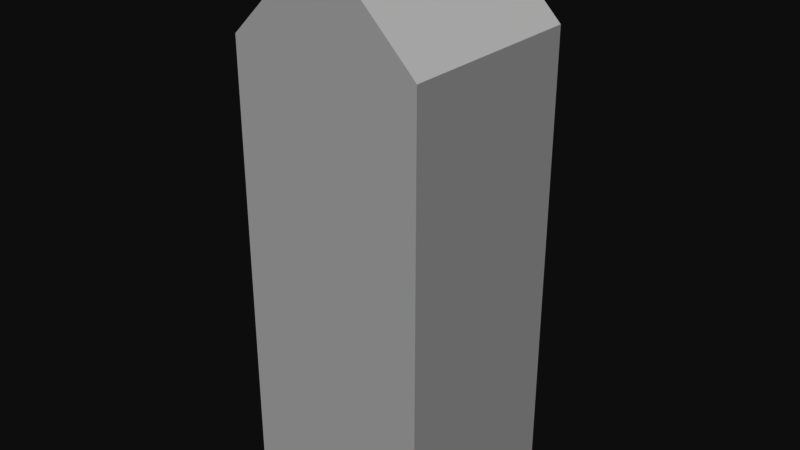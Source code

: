 # Source: milk.blend  (saved by Blender 2.79.0; exported with 4.5.12 LTS)
import bpy
from mathutils import Matrix  # noqa: F401  (used for matrix-valued properties, if any)

bpy.ops.wm.read_factory_settings(use_empty=True)
scene = bpy.context.scene
scene.name = 'Scene'

# ---- collections
col_collection_1 = bpy.data.collections.new('Collection 1'); scene.collection.children.link(col_collection_1)

# ---- materials (node trees are filled in below, after node groups)
mat_milkmat = bpy.data.materials.new('MilkMat')
mat_milkmat.alpha_threshold = 0.0
mat_milkmat.use_transparent_shadow = False
mat_milkmat.specular_color = (0.8, 0.8, 0.8)
mat_milkmat.roughness = 0.5

# ---- material node trees

# ---- world
world_world = bpy.data.worlds.new('World'); scene.world = world_world
world_world.color = (0.05088, 0.05088, 0.05088)
world_world.use_sun_shadow = False
world_world.sun_shadow_jitter_overblur = 0.0
world_world.cycles.sampling_method = 'MANUAL'

# ---- meshes
me_cube = bpy.data.meshes.new('Cube')
me_cube.from_pydata([(-1.0, -1.0, 2.0), (-1.0, -1.0, 1.192e-07), (-1.0, 1.0, 2.0), (-1.0, 1.0, 2.384e-07), (1.0, -1.0, 2.0), (1.0, -1.0, 0.0), (1.0, 1.0, 2.0), (1.0, 1.0, 1.192e-07), (6.914e-06, -1.0, 0.0), (-6.795e-06, 1.0, 2.413), (-7.749e-06, 1.0, 2.384e-07), (7.868e-06, -1.0, 2.413)], [], [(11, 4, 6, 9), (10, 9, 6, 7), (7, 6, 4, 5), (8, 1, 3, 10), (1, 0, 2, 3), (8, 11, 0, 1), (5, 4, 11, 8), (5, 8, 10, 7), (3, 2, 9, 10), (0, 11, 9, 2)])
me_cube.polygons.foreach_set('use_smooth', [True] * 10)
_k = set([(0, 1), (0, 2), (0, 11), (1, 3), (1, 8), (2, 3), (2, 9), (3, 10), (4, 5), (4, 6), (4, 11), (5, 7), (5, 8), (6, 7), (6, 9), (7, 10), (9, 11)])
me_cube.attributes.new('sharp_edge', 'BOOLEAN', 'EDGE').data.foreach_set('value', [ (min(e.vertices), max(e.vertices)) in _k for e in me_cube.edges])
_uv = me_cube.uv_layers.new(name='UVMap')
_uv.uv.foreach_set('vector', [0.5, 0.0, 0.625, 0.0, 0.625, 0.25, 0.5, 0.25, 0.375, 0.375, 0.625, 0.375, 0.625, 0.5, 0.375, 0.5, 0.375, 0.5, 0.625, 0.5, 0.625, 0.75, 0.375, 0.75, 0.5, 0.75, 0.625, 0.75, 0.625, 1.0, 0.5, 1.0, 0.125, 0.5, 0.375, 0.5, 0.375, 0.75, 0.125, 0.75, 0.625, 0.625, 0.875, 0.625, 0.875, 0.75, 0.625, 0.75, 0.625, 0.5, 0.875, 0.5, 0.875, 0.625, 0.625, 0.625, 0.375, 0.75, 0.5, 0.75, 0.5, 1.0, 0.375, 1.0, 0.375, 0.25, 0.625, 0.25, 0.625, 0.375, 0.375, 0.375, 0.375, 0.0, 0.5, 0.0, 0.5, 0.25, 0.375, 0.25])
me_cube.materials.append(mat_milkmat)
me_cube.use_remesh_preserve_volume = False
me_cube.use_remesh_preserve_attributes = False
me_cube.use_mirror_vertex_groups = False
me_cube.update()
me_cube.normals_split_custom_set([tuple(v) for v in zip(*[iter([0.3814, 2.707e-06, 0.9244, 0.3814, 2.707e-06, 0.9244, 0.3814, 2.707e-06, 0.9244, 0.3814, 2.707e-06, 0.9244, -7.424e-06, 1.0, 4.458e-07, -7.424e-06, 1.0, 4.458e-07, -7.421e-06, 1.0, 4.323e-07, -7.421e-06, 1.0, 4.323e-07, 1.0, 7.451e-06, -3.874e-07, 1.0, 7.451e-06, -3.874e-07, 1.0, 7.451e-06, -3.874e-07, 1.0, 7.451e-06, -3.874e-07, -5.961e-08, 8.941e-08, -1.0, -5.961e-08, 8.941e-08, -1.0, -5.961e-08, 8.941e-08, -1.0, -5.961e-08, 8.941e-08, -1.0, -1.0, -7.391e-06, 4.47e-07, -1.0, -7.391e-06, 4.47e-07, -1.0, -7.391e-06, 4.47e-07, -1.0, -7.391e-06, 4.47e-07, 7.424e-06, -1.0, -3.377e-07, 7.424e-06, -1.0, -3.377e-07, 7.35e-06, -1.0, -3.242e-07, 7.35e-06, -1.0, -3.242e-07, 7.497e-06, -1.0, -3.512e-07, 7.497e-06, -1.0, -3.512e-07, 7.424e-06, -1.0, -3.377e-07, 7.424e-06, -1.0, -3.377e-07, -5.961e-08, 8.941e-08, -1.0, -5.961e-08, 8.941e-08, -1.0, -5.961e-08, 8.941e-08, -1.0, -5.961e-08, 8.941e-08, -1.0, -7.426e-06, 1.0, 4.593e-07, -7.426e-06, 1.0, 4.593e-07, -7.424e-06, 1.0, 4.458e-07, -7.424e-06, 1.0, 4.458e-07, -0.3814, -2.872e-06, 0.9244, -0.3814, -2.872e-06, 0.9244, -0.3814, -2.872e-06, 0.9244, -0.3814, -2.872e-06, 0.9244])] * 3)])

# ---- objects
ob_body = bpy.data.objects.new('Body', me_cube)

# ---- transforms, parenting, visibility, modifiers, constraints
ob_body.location = (0.0, 0.0, 0.0)
ob_body.rotation_euler = (-1.629e-07, 0.0, 0.0)
ob_body.scale = (1.0, 1.0, 2.403)
ob_body.color = (0.8, 0.8, 0.8, 1.0)
ob_body.lineart.crease_threshold = 0.0

# ---- collection membership
col_collection_1.objects.link(ob_body)

# ---- scene / render settings (as saved in the file)
scene.frame_start = 1; scene.frame_end = 250; scene.frame_set(1)
scene.render.engine = 'BLENDER_EEVEE_NEXT'
scene.render.resolution_percentage = 50
scene.render.dither_intensity = 0.0
scene.cycles.use_denoising = False
scene.cycles.samples = 128
scene.cycles.sampling_pattern = 'TABULATED_SOBOL'
scene.cycles.use_adaptive_sampling = False
scene.cycles.use_light_tree = False
scene.cycles.blur_glossy = 0.0
scene.cycles.sample_clamp_indirect = 0.0
scene.view_settings.view_transform = 'Raw'
bpy.context.view_layer.update()

# ---- added for rendering (the .blend has no active camera and no usable light): camera, sun
cam_auto = bpy.data.cameras.new('AutoCamera')
cam_auto.lens = 50.0
cam_auto.sensor_width = 36.0
cam_auto.clip_end = 1000.0
ob_auto_camera = bpy.data.objects.new('AutoCamera', cam_auto)
scene.collection.objects.link(ob_auto_camera)
ob_auto_camera.location = (5.96827, -7.16192, 7.67334)
ob_auto_camera.rotation_euler = (1.09748, -7.21219e-08, 0.694738)
scene.camera = ob_auto_camera
light_auto_sun = bpy.data.lights.new('AutoSun', 'SUN')
light_auto_sun.energy = 3.0
light_auto_sun.angle = 0.0523599
ob_auto_sun = bpy.data.objects.new('AutoSun', light_auto_sun)
scene.collection.objects.link(ob_auto_sun)
ob_auto_sun.rotation_euler = (0.872665, 0.174533, 0.523599)
bpy.context.view_layer.update()
